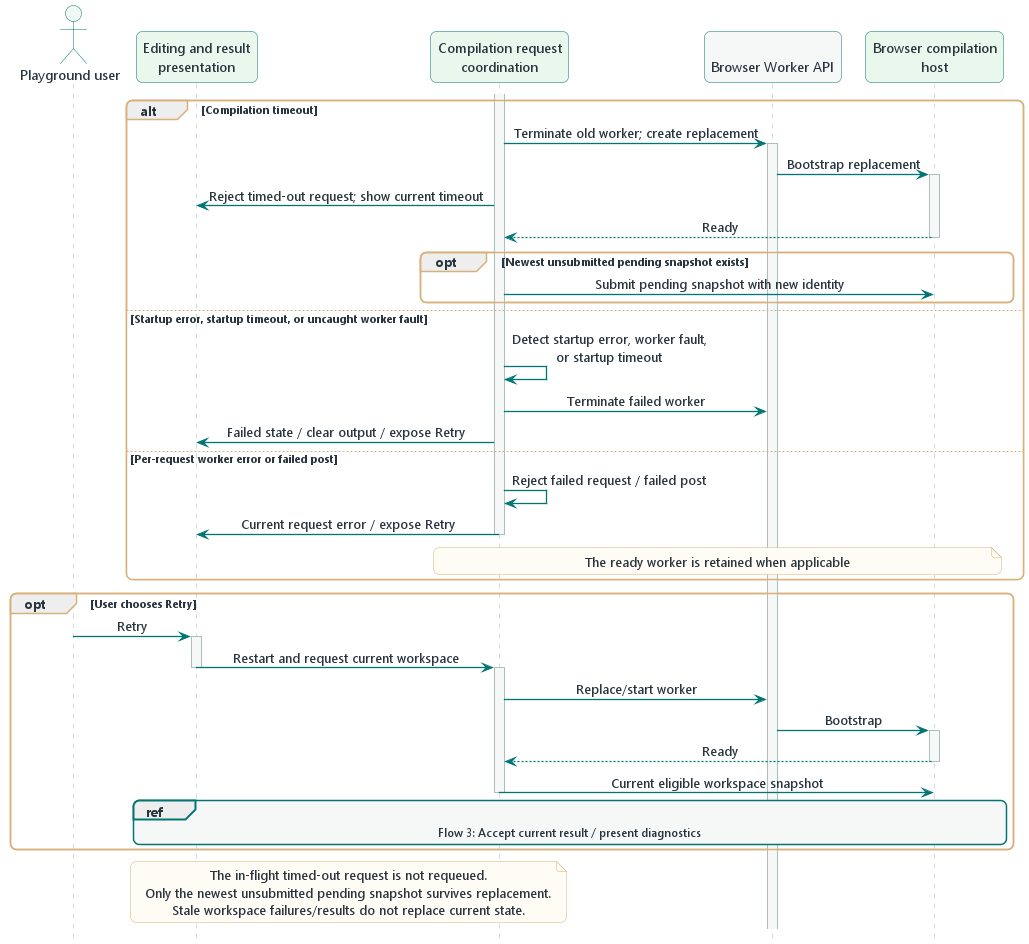

The diagram above was rendered by PlantUML. Its source (embedded in the PNG):
@startuml

!include ../wireloom-theme.puml
!include sequence-style.puml

actor "Playground user" as user
participant "Editing and result\npresentation" as ui
participant "Compilation request\ncoordination" as client
participant "\nBrowser Worker API" as browser #F5F8F7
participant "Browser compilation\nhost" as host

activate client

alt Compilation timeout
  client -> browser ++ : Terminate old worker; create replacement
  browser -> host ++ : Bootstrap replacement
  client -> ui : Reject timed-out request; show current timeout
  host --> client -- : Ready

  opt Newest unsubmitted pending snapshot exists
    client -> host : Submit pending snapshot with new identity
  end
else Startup error, startup timeout, or uncaught worker fault
  client -> client : Detect startup error, worker fault,\nor startup timeout
  client -> browser : Terminate failed worker
  client -> ui : Failed state / clear output / expose Retry
else Per-request worker error or failed post
  client -> client : Reject failed request / failed post
  client -> ui -- : Current request error / expose Retry

  note over client,host : The ready worker is retained when applicable
end

opt User chooses Retry
  user -> ui ++ : Retry
  ui -> client --++ : Restart and request current workspace
  client -> browser  : Replace/start worker
  browser -> host ++ : Bootstrap
  host --> client -- : Ready
  client -> host -- : Current eligible workspace snapshot

  ref over ui,host : Flow 3: Accept current result / present diagnostics
end

note over client,ui
The in-flight timed-out request is not requeued.
Only the newest unsubmitted pending snapshot survives replacement.
Stale workspace failures/results do not replace current state.
end note

@enduml